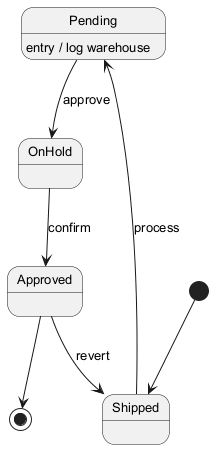

The diagram above was rendered by PlantUML. Its source (embedded in the PNG):
@startuml
skinparam backgroundColor #FFFFFF
skinparam classBackgroundColor #E8F4FA
skinparam classBorderColor #2C7DA0
skinparam defaultFontSize 13
[*] --> Shipped
Shipped --> Pending : process
Pending --> OnHold : approve
Pending : entry / log warehouse
OnHold --> Approved : confirm
Approved --> Shipped : revert
Approved --> [*]
@enduml